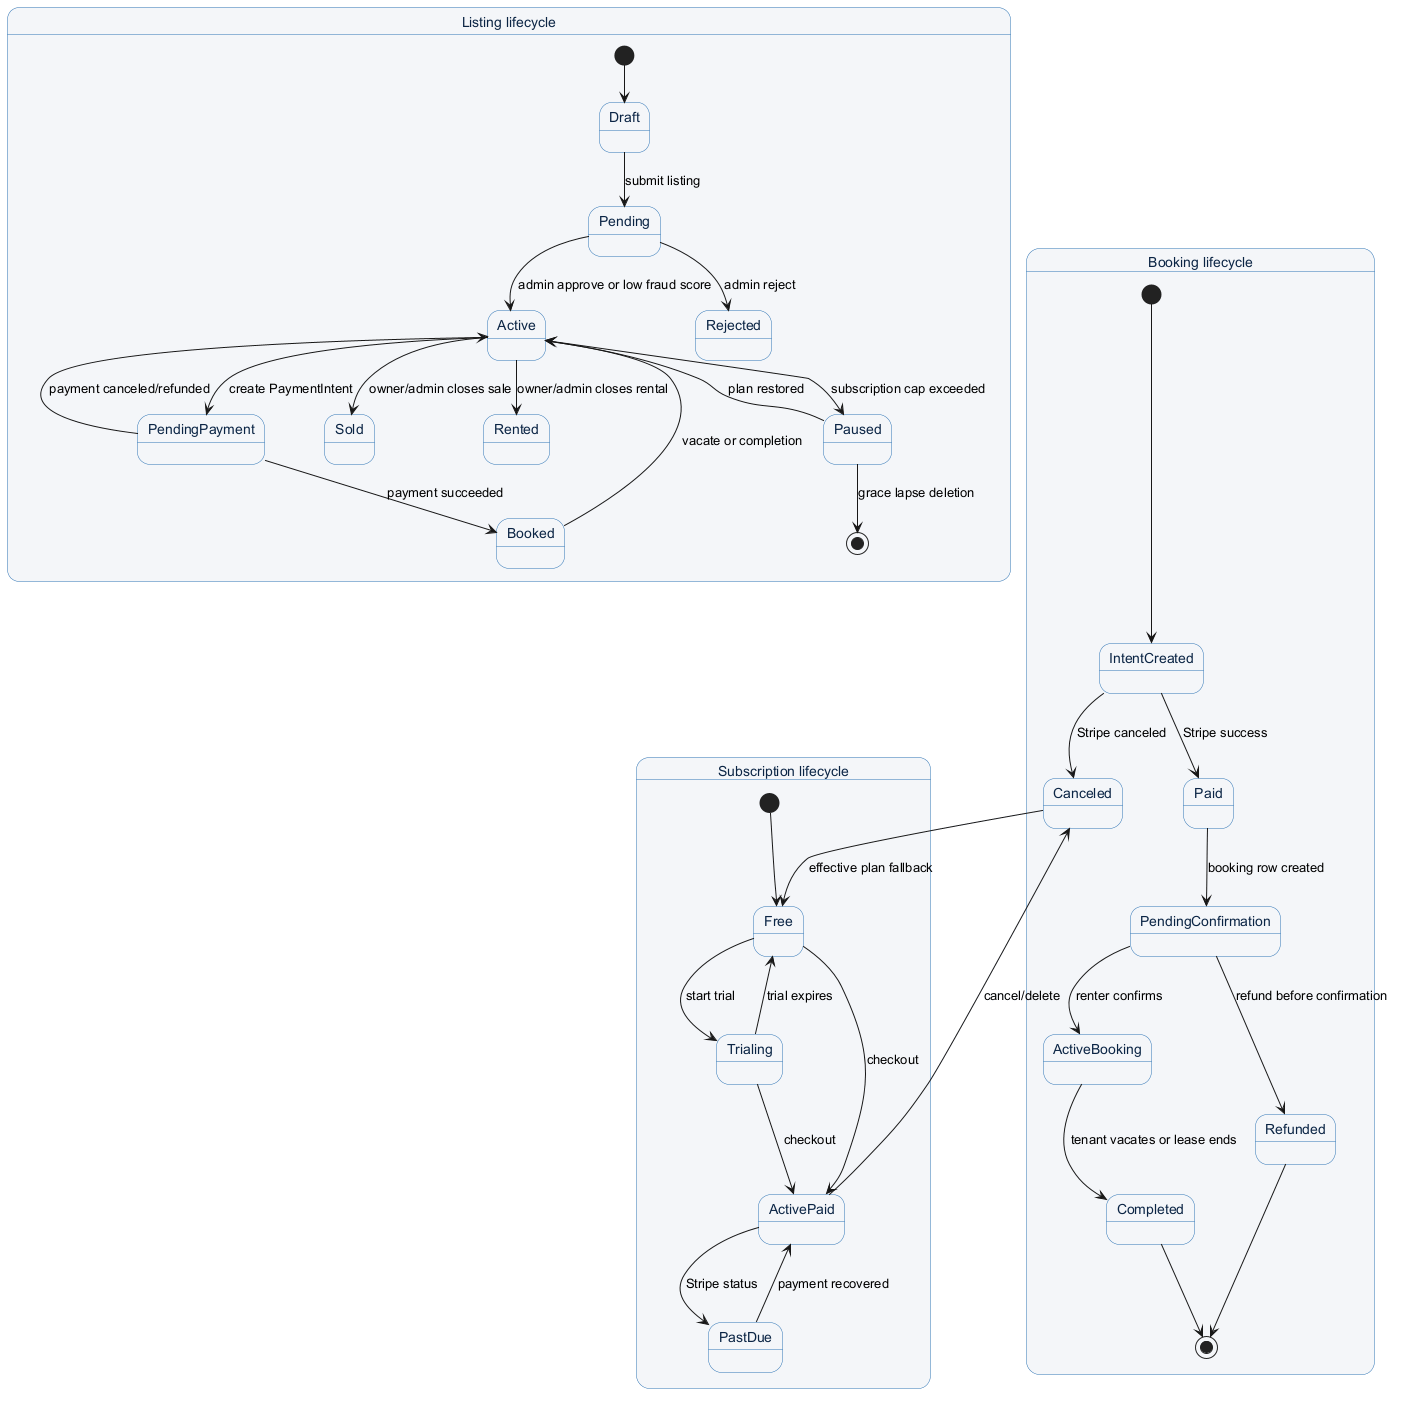

The diagram above was rendered by PlantUML. Its source (embedded in the PNG):
@startuml
' Sources: backend/app/listings/router.py; backend/app/bookings/router.py; backend/app/subscriptions/plans.py; backend/app/subscriptions/lapse.py; backend/app/stripe_webhooks/router.py
skinparam backgroundColor #FFFFFF
skinparam state {
  BackgroundColor #F4F6F9
  BorderColor #2E74B5
  FontColor #0B2545
}

state "Listing lifecycle" as Listing {
  [*] --> Draft
  Draft --> Pending : submit listing
  Pending --> Active : admin approve or low fraud score
  Pending --> Rejected : admin reject
  Active --> PendingPayment : create PaymentIntent
  PendingPayment --> Active : payment canceled/refunded
  PendingPayment --> Booked : payment succeeded
  Booked --> Active : vacate or completion
  Active --> Sold : owner/admin closes sale
  Active --> Rented : owner/admin closes rental
  Active --> Paused : subscription cap exceeded
  Paused --> Active : plan restored
  Paused --> [*] : grace lapse deletion
}

state "Booking lifecycle" as Booking {
  [*] --> IntentCreated
  IntentCreated --> Paid : Stripe success
  IntentCreated --> Canceled : Stripe canceled
  Paid --> PendingConfirmation : booking row created
  PendingConfirmation --> ActiveBooking : renter confirms
  PendingConfirmation --> Refunded : refund before confirmation
  ActiveBooking --> Completed : tenant vacates or lease ends
  Refunded --> [*]
  Completed --> [*]
}

state "Subscription lifecycle" as Subscription {
  [*] --> Free
  Free --> Trialing : start trial
  Trialing --> Free : trial expires
  Trialing --> ActivePaid : checkout
  Free --> ActivePaid : checkout
  ActivePaid --> PastDue : Stripe status
  PastDue --> ActivePaid : payment recovered
  ActivePaid --> Canceled : cancel/delete
  Canceled --> Free : effective plan fallback
}
@enduml